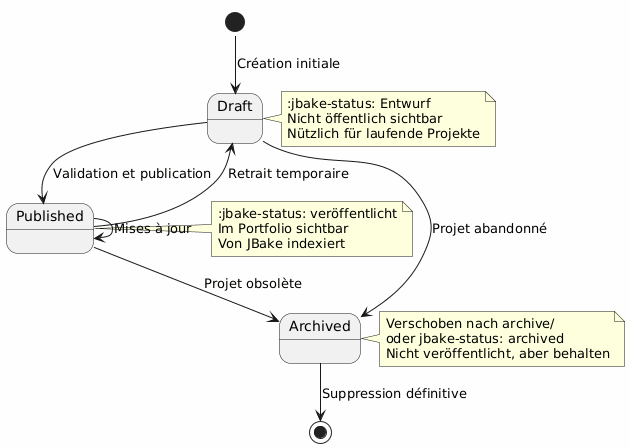

The diagram above was rendered by PlantUML. Its source (embedded in the PNG):
@startuml
skinparam backgroundColor #FEFEFE

[*] --> Draft : Création initiale
Draft --> Published : Validation et publication
Published --> Draft : Retrait temporaire
Draft --> Archived : Projet abandonné
Published --> Archived : Projet obsolète
Archived --> [*] : Suppression définitive
Published --> Published : Mises à jour

note right of Draft
:jbake-status: Entwurf
Nicht öffentlich sichtbar
Nützlich für laufende Projekte
end note

note right of Published
:jbake-status: veröffentlicht
Im Portfolio sichtbar
Von JBake indexiert
end note

note right of Archived
Verschoben nach archive/
oder jbake-status: archived
Nicht veröffentlicht, aber behalten
end note
@enduml